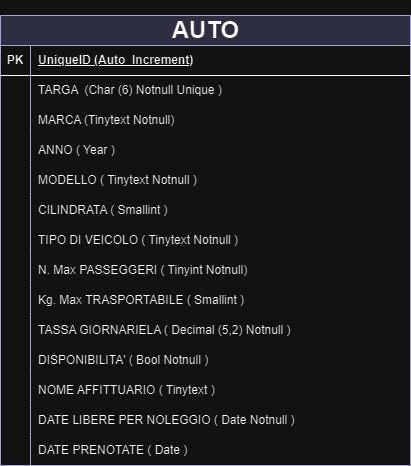

The diagram above was exported from draw.io. Its source (the exported page's mxGraphModel, read from the mxfile embedded in the PNG):
<mxGraphModel dx="1050" dy="579" grid="1" gridSize="10" guides="1" tooltips="1" connect="1" arrows="1" fold="1" page="1" pageScale="1" pageWidth="827" pageHeight="1169" math="0" shadow="0">
  <root>
    <mxCell id="0" />
    <mxCell id="1" parent="0" />
    <mxCell id="OmF5RXBLGhPOwqHHSVU7-1" value="&lt;h1&gt;AUTO&lt;/h1&gt;" style="shape=table;startSize=30;container=1;collapsible=1;childLayout=tableLayout;fixedRows=1;rowLines=0;fontStyle=1;align=center;resizeLast=1;html=1;fillColor=#d0cee2;strokeColor=#56517e;" vertex="1" parent="1">
      <mxGeometry x="160" y="40" width="410" height="450" as="geometry" />
    </mxCell>
    <mxCell id="OmF5RXBLGhPOwqHHSVU7-2" value="" style="shape=tableRow;horizontal=0;startSize=0;swimlaneHead=0;swimlaneBody=0;fillColor=none;collapsible=0;dropTarget=0;points=[[0,0.5],[1,0.5]];portConstraint=eastwest;top=0;left=0;right=0;bottom=1;" vertex="1" parent="OmF5RXBLGhPOwqHHSVU7-1">
      <mxGeometry y="30" width="410" height="30" as="geometry" />
    </mxCell>
    <mxCell id="OmF5RXBLGhPOwqHHSVU7-3" value="PK" style="shape=partialRectangle;connectable=0;fillColor=none;top=0;left=0;bottom=0;right=0;fontStyle=1;overflow=hidden;whiteSpace=wrap;html=1;" vertex="1" parent="OmF5RXBLGhPOwqHHSVU7-2">
      <mxGeometry width="30" height="30" as="geometry">
        <mxRectangle width="30" height="30" as="alternateBounds" />
      </mxGeometry>
    </mxCell>
    <mxCell id="OmF5RXBLGhPOwqHHSVU7-4" value="UniqueID (Auto_Increment)" style="shape=partialRectangle;connectable=0;fillColor=none;top=0;left=0;bottom=0;right=0;align=left;spacingLeft=6;fontStyle=5;overflow=hidden;whiteSpace=wrap;html=1;" vertex="1" parent="OmF5RXBLGhPOwqHHSVU7-2">
      <mxGeometry x="30" width="380" height="30" as="geometry">
        <mxRectangle width="380" height="30" as="alternateBounds" />
      </mxGeometry>
    </mxCell>
    <mxCell id="OmF5RXBLGhPOwqHHSVU7-11" value="" style="shape=tableRow;horizontal=0;startSize=0;swimlaneHead=0;swimlaneBody=0;fillColor=none;collapsible=0;dropTarget=0;points=[[0,0.5],[1,0.5]];portConstraint=eastwest;top=0;left=0;right=0;bottom=0;" vertex="1" parent="OmF5RXBLGhPOwqHHSVU7-1">
      <mxGeometry y="60" width="410" height="30" as="geometry" />
    </mxCell>
    <mxCell id="OmF5RXBLGhPOwqHHSVU7-12" value="" style="shape=partialRectangle;connectable=0;fillColor=none;top=0;left=0;bottom=0;right=0;editable=1;overflow=hidden;whiteSpace=wrap;html=1;" vertex="1" parent="OmF5RXBLGhPOwqHHSVU7-11">
      <mxGeometry width="30" height="30" as="geometry">
        <mxRectangle width="30" height="30" as="alternateBounds" />
      </mxGeometry>
    </mxCell>
    <mxCell id="OmF5RXBLGhPOwqHHSVU7-13" value="TARGA&amp;nbsp; (Char (6) Notnull Unique )" style="shape=partialRectangle;connectable=0;fillColor=none;top=0;left=0;bottom=0;right=0;align=left;spacingLeft=6;overflow=hidden;whiteSpace=wrap;html=1;" vertex="1" parent="OmF5RXBLGhPOwqHHSVU7-11">
      <mxGeometry x="30" width="380" height="30" as="geometry">
        <mxRectangle width="380" height="30" as="alternateBounds" />
      </mxGeometry>
    </mxCell>
    <mxCell id="OmF5RXBLGhPOwqHHSVU7-5" value="" style="shape=tableRow;horizontal=0;startSize=0;swimlaneHead=0;swimlaneBody=0;fillColor=none;collapsible=0;dropTarget=0;points=[[0,0.5],[1,0.5]];portConstraint=eastwest;top=0;left=0;right=0;bottom=0;" vertex="1" parent="OmF5RXBLGhPOwqHHSVU7-1">
      <mxGeometry y="90" width="410" height="30" as="geometry" />
    </mxCell>
    <mxCell id="OmF5RXBLGhPOwqHHSVU7-6" value="" style="shape=partialRectangle;connectable=0;fillColor=none;top=0;left=0;bottom=0;right=0;editable=1;overflow=hidden;whiteSpace=wrap;html=1;" vertex="1" parent="OmF5RXBLGhPOwqHHSVU7-5">
      <mxGeometry width="30" height="30" as="geometry">
        <mxRectangle width="30" height="30" as="alternateBounds" />
      </mxGeometry>
    </mxCell>
    <mxCell id="OmF5RXBLGhPOwqHHSVU7-7" value="MARCA (Tinytext Notnull)" style="shape=partialRectangle;connectable=0;fillColor=none;top=0;left=0;bottom=0;right=0;align=left;spacingLeft=6;overflow=hidden;whiteSpace=wrap;html=1;" vertex="1" parent="OmF5RXBLGhPOwqHHSVU7-5">
      <mxGeometry x="30" width="380" height="30" as="geometry">
        <mxRectangle width="380" height="30" as="alternateBounds" />
      </mxGeometry>
    </mxCell>
    <mxCell id="OmF5RXBLGhPOwqHHSVU7-41" value="" style="shape=tableRow;horizontal=0;startSize=0;swimlaneHead=0;swimlaneBody=0;fillColor=none;collapsible=0;dropTarget=0;points=[[0,0.5],[1,0.5]];portConstraint=eastwest;top=0;left=0;right=0;bottom=0;" vertex="1" parent="OmF5RXBLGhPOwqHHSVU7-1">
      <mxGeometry y="120" width="410" height="30" as="geometry" />
    </mxCell>
    <mxCell id="OmF5RXBLGhPOwqHHSVU7-42" value="" style="shape=partialRectangle;connectable=0;fillColor=none;top=0;left=0;bottom=0;right=0;editable=1;overflow=hidden;whiteSpace=wrap;html=1;" vertex="1" parent="OmF5RXBLGhPOwqHHSVU7-41">
      <mxGeometry width="30" height="30" as="geometry">
        <mxRectangle width="30" height="30" as="alternateBounds" />
      </mxGeometry>
    </mxCell>
    <mxCell id="OmF5RXBLGhPOwqHHSVU7-43" value="ANNO ( Year )" style="shape=partialRectangle;connectable=0;fillColor=none;top=0;left=0;bottom=0;right=0;align=left;spacingLeft=6;overflow=hidden;whiteSpace=wrap;html=1;" vertex="1" parent="OmF5RXBLGhPOwqHHSVU7-41">
      <mxGeometry x="30" width="380" height="30" as="geometry">
        <mxRectangle width="380" height="30" as="alternateBounds" />
      </mxGeometry>
    </mxCell>
    <mxCell id="OmF5RXBLGhPOwqHHSVU7-8" value="" style="shape=tableRow;horizontal=0;startSize=0;swimlaneHead=0;swimlaneBody=0;fillColor=none;collapsible=0;dropTarget=0;points=[[0,0.5],[1,0.5]];portConstraint=eastwest;top=0;left=0;right=0;bottom=0;" vertex="1" parent="OmF5RXBLGhPOwqHHSVU7-1">
      <mxGeometry y="150" width="410" height="30" as="geometry" />
    </mxCell>
    <mxCell id="OmF5RXBLGhPOwqHHSVU7-9" value="" style="shape=partialRectangle;connectable=0;fillColor=none;top=0;left=0;bottom=0;right=0;editable=1;overflow=hidden;whiteSpace=wrap;html=1;" vertex="1" parent="OmF5RXBLGhPOwqHHSVU7-8">
      <mxGeometry width="30" height="30" as="geometry">
        <mxRectangle width="30" height="30" as="alternateBounds" />
      </mxGeometry>
    </mxCell>
    <mxCell id="OmF5RXBLGhPOwqHHSVU7-10" value="MODELLO ( Tinytext Notnull )" style="shape=partialRectangle;connectable=0;fillColor=none;top=0;left=0;bottom=0;right=0;align=left;spacingLeft=6;overflow=hidden;whiteSpace=wrap;html=1;" vertex="1" parent="OmF5RXBLGhPOwqHHSVU7-8">
      <mxGeometry x="30" width="380" height="30" as="geometry">
        <mxRectangle width="380" height="30" as="alternateBounds" />
      </mxGeometry>
    </mxCell>
    <mxCell id="OmF5RXBLGhPOwqHHSVU7-14" value="" style="shape=tableRow;horizontal=0;startSize=0;swimlaneHead=0;swimlaneBody=0;fillColor=none;collapsible=0;dropTarget=0;points=[[0,0.5],[1,0.5]];portConstraint=eastwest;top=0;left=0;right=0;bottom=0;" vertex="1" parent="OmF5RXBLGhPOwqHHSVU7-1">
      <mxGeometry y="180" width="410" height="30" as="geometry" />
    </mxCell>
    <mxCell id="OmF5RXBLGhPOwqHHSVU7-15" value="" style="shape=partialRectangle;connectable=0;fillColor=none;top=0;left=0;bottom=0;right=0;editable=1;overflow=hidden;whiteSpace=wrap;html=1;" vertex="1" parent="OmF5RXBLGhPOwqHHSVU7-14">
      <mxGeometry width="30" height="30" as="geometry">
        <mxRectangle width="30" height="30" as="alternateBounds" />
      </mxGeometry>
    </mxCell>
    <mxCell id="OmF5RXBLGhPOwqHHSVU7-16" value="CILINDRATA ( Smallint )" style="shape=partialRectangle;connectable=0;fillColor=none;top=0;left=0;bottom=0;right=0;align=left;spacingLeft=6;overflow=hidden;whiteSpace=wrap;html=1;" vertex="1" parent="OmF5RXBLGhPOwqHHSVU7-14">
      <mxGeometry x="30" width="380" height="30" as="geometry">
        <mxRectangle width="380" height="30" as="alternateBounds" />
      </mxGeometry>
    </mxCell>
    <mxCell id="OmF5RXBLGhPOwqHHSVU7-17" value="" style="shape=tableRow;horizontal=0;startSize=0;swimlaneHead=0;swimlaneBody=0;fillColor=none;collapsible=0;dropTarget=0;points=[[0,0.5],[1,0.5]];portConstraint=eastwest;top=0;left=0;right=0;bottom=0;" vertex="1" parent="OmF5RXBLGhPOwqHHSVU7-1">
      <mxGeometry y="210" width="410" height="30" as="geometry" />
    </mxCell>
    <mxCell id="OmF5RXBLGhPOwqHHSVU7-18" value="" style="shape=partialRectangle;connectable=0;fillColor=none;top=0;left=0;bottom=0;right=0;editable=1;overflow=hidden;whiteSpace=wrap;html=1;" vertex="1" parent="OmF5RXBLGhPOwqHHSVU7-17">
      <mxGeometry width="30" height="30" as="geometry">
        <mxRectangle width="30" height="30" as="alternateBounds" />
      </mxGeometry>
    </mxCell>
    <mxCell id="OmF5RXBLGhPOwqHHSVU7-19" value="TIPO DI VEICOLO ( Tinytext Notnull )" style="shape=partialRectangle;connectable=0;fillColor=none;top=0;left=0;bottom=0;right=0;align=left;spacingLeft=6;overflow=hidden;whiteSpace=wrap;html=1;" vertex="1" parent="OmF5RXBLGhPOwqHHSVU7-17">
      <mxGeometry x="30" width="380" height="30" as="geometry">
        <mxRectangle width="380" height="30" as="alternateBounds" />
      </mxGeometry>
    </mxCell>
    <mxCell id="OmF5RXBLGhPOwqHHSVU7-20" value="" style="shape=tableRow;horizontal=0;startSize=0;swimlaneHead=0;swimlaneBody=0;fillColor=none;collapsible=0;dropTarget=0;points=[[0,0.5],[1,0.5]];portConstraint=eastwest;top=0;left=0;right=0;bottom=0;" vertex="1" parent="OmF5RXBLGhPOwqHHSVU7-1">
      <mxGeometry y="240" width="410" height="30" as="geometry" />
    </mxCell>
    <mxCell id="OmF5RXBLGhPOwqHHSVU7-21" value="" style="shape=partialRectangle;connectable=0;fillColor=none;top=0;left=0;bottom=0;right=0;editable=1;overflow=hidden;whiteSpace=wrap;html=1;" vertex="1" parent="OmF5RXBLGhPOwqHHSVU7-20">
      <mxGeometry width="30" height="30" as="geometry">
        <mxRectangle width="30" height="30" as="alternateBounds" />
      </mxGeometry>
    </mxCell>
    <mxCell id="OmF5RXBLGhPOwqHHSVU7-22" value="N. Max PASSEGGERI ( Tinyint Notnull)" style="shape=partialRectangle;connectable=0;fillColor=none;top=0;left=0;bottom=0;right=0;align=left;spacingLeft=6;overflow=hidden;whiteSpace=wrap;html=1;" vertex="1" parent="OmF5RXBLGhPOwqHHSVU7-20">
      <mxGeometry x="30" width="380" height="30" as="geometry">
        <mxRectangle width="380" height="30" as="alternateBounds" />
      </mxGeometry>
    </mxCell>
    <mxCell id="OmF5RXBLGhPOwqHHSVU7-23" value="" style="shape=tableRow;horizontal=0;startSize=0;swimlaneHead=0;swimlaneBody=0;fillColor=none;collapsible=0;dropTarget=0;points=[[0,0.5],[1,0.5]];portConstraint=eastwest;top=0;left=0;right=0;bottom=0;" vertex="1" parent="OmF5RXBLGhPOwqHHSVU7-1">
      <mxGeometry y="270" width="410" height="30" as="geometry" />
    </mxCell>
    <mxCell id="OmF5RXBLGhPOwqHHSVU7-24" value="" style="shape=partialRectangle;connectable=0;fillColor=none;top=0;left=0;bottom=0;right=0;editable=1;overflow=hidden;whiteSpace=wrap;html=1;" vertex="1" parent="OmF5RXBLGhPOwqHHSVU7-23">
      <mxGeometry width="30" height="30" as="geometry">
        <mxRectangle width="30" height="30" as="alternateBounds" />
      </mxGeometry>
    </mxCell>
    <mxCell id="OmF5RXBLGhPOwqHHSVU7-25" value="Kg. Max TRASPORTABILE ( Smallint )" style="shape=partialRectangle;connectable=0;fillColor=none;top=0;left=0;bottom=0;right=0;align=left;spacingLeft=6;overflow=hidden;whiteSpace=wrap;html=1;" vertex="1" parent="OmF5RXBLGhPOwqHHSVU7-23">
      <mxGeometry x="30" width="380" height="30" as="geometry">
        <mxRectangle width="380" height="30" as="alternateBounds" />
      </mxGeometry>
    </mxCell>
    <mxCell id="OmF5RXBLGhPOwqHHSVU7-26" value="" style="shape=tableRow;horizontal=0;startSize=0;swimlaneHead=0;swimlaneBody=0;fillColor=none;collapsible=0;dropTarget=0;points=[[0,0.5],[1,0.5]];portConstraint=eastwest;top=0;left=0;right=0;bottom=0;" vertex="1" parent="OmF5RXBLGhPOwqHHSVU7-1">
      <mxGeometry y="300" width="410" height="30" as="geometry" />
    </mxCell>
    <mxCell id="OmF5RXBLGhPOwqHHSVU7-27" value="" style="shape=partialRectangle;connectable=0;fillColor=none;top=0;left=0;bottom=0;right=0;editable=1;overflow=hidden;whiteSpace=wrap;html=1;" vertex="1" parent="OmF5RXBLGhPOwqHHSVU7-26">
      <mxGeometry width="30" height="30" as="geometry">
        <mxRectangle width="30" height="30" as="alternateBounds" />
      </mxGeometry>
    </mxCell>
    <mxCell id="OmF5RXBLGhPOwqHHSVU7-28" value="TASSA GIORNARIELA ( Decimal (5,2) Notnull )" style="shape=partialRectangle;connectable=0;fillColor=none;top=0;left=0;bottom=0;right=0;align=left;spacingLeft=6;overflow=hidden;whiteSpace=wrap;html=1;" vertex="1" parent="OmF5RXBLGhPOwqHHSVU7-26">
      <mxGeometry x="30" width="380" height="30" as="geometry">
        <mxRectangle width="380" height="30" as="alternateBounds" />
      </mxGeometry>
    </mxCell>
    <mxCell id="OmF5RXBLGhPOwqHHSVU7-29" value="" style="shape=tableRow;horizontal=0;startSize=0;swimlaneHead=0;swimlaneBody=0;fillColor=none;collapsible=0;dropTarget=0;points=[[0,0.5],[1,0.5]];portConstraint=eastwest;top=0;left=0;right=0;bottom=0;" vertex="1" parent="OmF5RXBLGhPOwqHHSVU7-1">
      <mxGeometry y="330" width="410" height="30" as="geometry" />
    </mxCell>
    <mxCell id="OmF5RXBLGhPOwqHHSVU7-30" value="" style="shape=partialRectangle;connectable=0;fillColor=none;top=0;left=0;bottom=0;right=0;editable=1;overflow=hidden;whiteSpace=wrap;html=1;" vertex="1" parent="OmF5RXBLGhPOwqHHSVU7-29">
      <mxGeometry width="30" height="30" as="geometry">
        <mxRectangle width="30" height="30" as="alternateBounds" />
      </mxGeometry>
    </mxCell>
    <mxCell id="OmF5RXBLGhPOwqHHSVU7-31" value="DISPONIBILITA' ( Bool Notnull )" style="shape=partialRectangle;connectable=0;fillColor=none;top=0;left=0;bottom=0;right=0;align=left;spacingLeft=6;overflow=hidden;whiteSpace=wrap;html=1;" vertex="1" parent="OmF5RXBLGhPOwqHHSVU7-29">
      <mxGeometry x="30" width="380" height="30" as="geometry">
        <mxRectangle width="380" height="30" as="alternateBounds" />
      </mxGeometry>
    </mxCell>
    <mxCell id="OmF5RXBLGhPOwqHHSVU7-32" value="" style="shape=tableRow;horizontal=0;startSize=0;swimlaneHead=0;swimlaneBody=0;fillColor=none;collapsible=0;dropTarget=0;points=[[0,0.5],[1,0.5]];portConstraint=eastwest;top=0;left=0;right=0;bottom=0;" vertex="1" parent="OmF5RXBLGhPOwqHHSVU7-1">
      <mxGeometry y="360" width="410" height="30" as="geometry" />
    </mxCell>
    <mxCell id="OmF5RXBLGhPOwqHHSVU7-33" value="" style="shape=partialRectangle;connectable=0;fillColor=none;top=0;left=0;bottom=0;right=0;editable=1;overflow=hidden;whiteSpace=wrap;html=1;" vertex="1" parent="OmF5RXBLGhPOwqHHSVU7-32">
      <mxGeometry width="30" height="30" as="geometry">
        <mxRectangle width="30" height="30" as="alternateBounds" />
      </mxGeometry>
    </mxCell>
    <mxCell id="OmF5RXBLGhPOwqHHSVU7-34" value="NOME AFFITTUARIO ( Tinytext )" style="shape=partialRectangle;connectable=0;fillColor=none;top=0;left=0;bottom=0;right=0;align=left;spacingLeft=6;overflow=hidden;whiteSpace=wrap;html=1;" vertex="1" parent="OmF5RXBLGhPOwqHHSVU7-32">
      <mxGeometry x="30" width="380" height="30" as="geometry">
        <mxRectangle width="380" height="30" as="alternateBounds" />
      </mxGeometry>
    </mxCell>
    <mxCell id="OmF5RXBLGhPOwqHHSVU7-35" value="" style="shape=tableRow;horizontal=0;startSize=0;swimlaneHead=0;swimlaneBody=0;fillColor=none;collapsible=0;dropTarget=0;points=[[0,0.5],[1,0.5]];portConstraint=eastwest;top=0;left=0;right=0;bottom=0;" vertex="1" parent="OmF5RXBLGhPOwqHHSVU7-1">
      <mxGeometry y="390" width="410" height="30" as="geometry" />
    </mxCell>
    <mxCell id="OmF5RXBLGhPOwqHHSVU7-36" value="" style="shape=partialRectangle;connectable=0;fillColor=none;top=0;left=0;bottom=0;right=0;editable=1;overflow=hidden;whiteSpace=wrap;html=1;" vertex="1" parent="OmF5RXBLGhPOwqHHSVU7-35">
      <mxGeometry width="30" height="30" as="geometry">
        <mxRectangle width="30" height="30" as="alternateBounds" />
      </mxGeometry>
    </mxCell>
    <mxCell id="OmF5RXBLGhPOwqHHSVU7-37" value="DATE LIBERE PER NOLEGGIO ( Date Notnull )" style="shape=partialRectangle;connectable=0;fillColor=none;top=0;left=0;bottom=0;right=0;align=left;spacingLeft=6;overflow=hidden;whiteSpace=wrap;html=1;" vertex="1" parent="OmF5RXBLGhPOwqHHSVU7-35">
      <mxGeometry x="30" width="380" height="30" as="geometry">
        <mxRectangle width="380" height="30" as="alternateBounds" />
      </mxGeometry>
    </mxCell>
    <mxCell id="OmF5RXBLGhPOwqHHSVU7-38" value="" style="shape=tableRow;horizontal=0;startSize=0;swimlaneHead=0;swimlaneBody=0;fillColor=none;collapsible=0;dropTarget=0;points=[[0,0.5],[1,0.5]];portConstraint=eastwest;top=0;left=0;right=0;bottom=0;" vertex="1" parent="OmF5RXBLGhPOwqHHSVU7-1">
      <mxGeometry y="420" width="410" height="30" as="geometry" />
    </mxCell>
    <mxCell id="OmF5RXBLGhPOwqHHSVU7-39" value="" style="shape=partialRectangle;connectable=0;fillColor=none;top=0;left=0;bottom=0;right=0;editable=1;overflow=hidden;whiteSpace=wrap;html=1;" vertex="1" parent="OmF5RXBLGhPOwqHHSVU7-38">
      <mxGeometry width="30" height="30" as="geometry">
        <mxRectangle width="30" height="30" as="alternateBounds" />
      </mxGeometry>
    </mxCell>
    <mxCell id="OmF5RXBLGhPOwqHHSVU7-40" value="DATE PRENOTATE ( Date )&amp;nbsp;" style="shape=partialRectangle;connectable=0;fillColor=none;top=0;left=0;bottom=0;right=0;align=left;spacingLeft=6;overflow=hidden;whiteSpace=wrap;html=1;" vertex="1" parent="OmF5RXBLGhPOwqHHSVU7-38">
      <mxGeometry x="30" width="380" height="30" as="geometry">
        <mxRectangle width="380" height="30" as="alternateBounds" />
      </mxGeometry>
    </mxCell>
  </root>
</mxGraphModel>